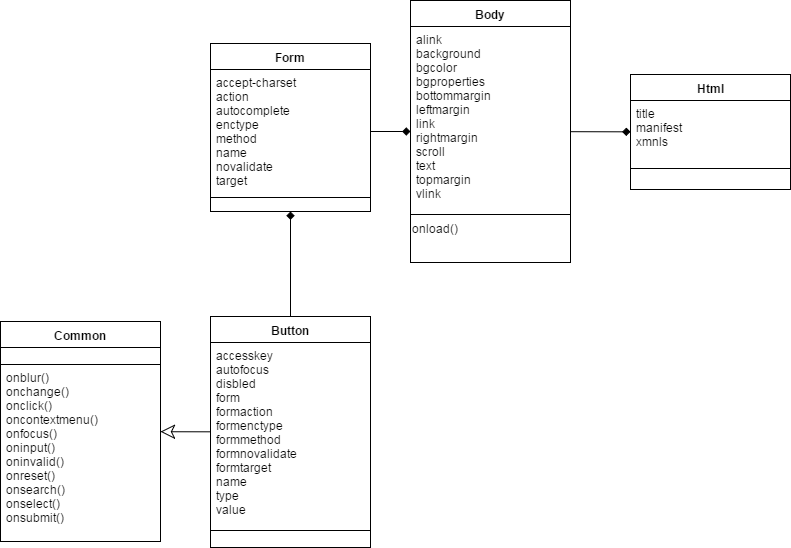

The diagram above was exported from draw.io. Its source (the exported page's mxGraphModel, read from the mxfile embedded in the PNG):
<mxGraphModel dx="612" dy="390" grid="1" gridSize="10" guides="1" tooltips="1" connect="1" arrows="1" fold="1" page="1" pageScale="1" pageWidth="826" pageHeight="1169" background="#ffffff" math="0" shadow="0">
  <root>
    <mxCell id="0" />
    <mxCell id="1" parent="0" />
    <mxCell id="6" value="Button" style="swimlane;html=1;fontStyle=1;align=center;verticalAlign=top;childLayout=stackLayout;horizontal=1;startSize=26;horizontalStack=0;resizeParent=1;resizeLast=0;collapsible=1;marginBottom=0;swimlaneFillColor=#ffffff;" vertex="1" parent="1">
      <mxGeometry x="230" y="375" width="160" height="231" as="geometry" />
    </mxCell>
    <mxCell id="7" value="accesskey&lt;div&gt;autofocus&lt;/div&gt;&lt;div&gt;disbled&lt;/div&gt;&lt;div&gt;form&lt;/div&gt;&lt;div&gt;formaction&lt;/div&gt;&lt;div&gt;formenctype&lt;/div&gt;&lt;div&gt;formmethod&lt;/div&gt;&lt;div&gt;formnovalidate&lt;/div&gt;&lt;div&gt;formtarget&lt;/div&gt;&lt;div&gt;name&lt;/div&gt;&lt;div&gt;type&lt;/div&gt;&lt;div&gt;value&lt;/div&gt;" style="text;html=1;strokeColor=none;fillColor=none;align=left;verticalAlign=top;spacingLeft=4;spacingRight=4;whiteSpace=wrap;overflow=hidden;rotatable=0;points=[[0,0.5],[1,0.5]];portConstraint=eastwest;" vertex="1" parent="6">
      <mxGeometry y="26" width="160" height="184" as="geometry" />
    </mxCell>
    <mxCell id="8" value="" style="line;html=1;strokeWidth=1;fillColor=none;align=left;verticalAlign=middle;spacingTop=-1;spacingLeft=3;spacingRight=3;rotatable=0;labelPosition=right;points=[];portConstraint=eastwest;" vertex="1" parent="6">
      <mxGeometry y="210" width="160" height="8" as="geometry" />
    </mxCell>
    <mxCell id="10" value="Form" style="swimlane;html=1;fontStyle=1;align=center;verticalAlign=top;childLayout=stackLayout;horizontal=1;startSize=26;horizontalStack=0;resizeParent=1;resizeLast=0;collapsible=1;marginBottom=0;swimlaneFillColor=#ffffff;" vertex="1" parent="1">
      <mxGeometry x="230" y="102" width="160" height="168" as="geometry" />
    </mxCell>
    <mxCell id="11" value="accept-charset&lt;div&gt;action&lt;/div&gt;&lt;div&gt;autocomplete&lt;/div&gt;&lt;div&gt;enctype&lt;/div&gt;&lt;div&gt;method&lt;/div&gt;&lt;div&gt;name&lt;/div&gt;&lt;div&gt;novalidate&lt;/div&gt;&lt;div&gt;target&lt;/div&gt;" style="text;html=1;strokeColor=none;fillColor=none;align=left;verticalAlign=top;spacingLeft=4;spacingRight=4;whiteSpace=wrap;overflow=hidden;rotatable=0;points=[[0,0.5],[1,0.5]];portConstraint=eastwest;" vertex="1" parent="10">
      <mxGeometry y="26" width="160" height="124" as="geometry" />
    </mxCell>
    <mxCell id="12" value="" style="line;html=1;strokeWidth=1;fillColor=none;align=left;verticalAlign=middle;spacingTop=-1;spacingLeft=3;spacingRight=3;rotatable=0;labelPosition=right;points=[];portConstraint=eastwest;" vertex="1" parent="10">
      <mxGeometry y="150" width="160" height="8" as="geometry" />
    </mxCell>
    <mxCell id="14" value="Body" style="swimlane;html=1;fontStyle=1;align=center;verticalAlign=top;childLayout=stackLayout;horizontal=1;startSize=26;horizontalStack=0;resizeParent=1;resizeLast=0;collapsible=1;marginBottom=0;swimlaneFillColor=#ffffff;" vertex="1" parent="1">
      <mxGeometry x="430" y="59" width="160" height="262" as="geometry" />
    </mxCell>
    <mxCell id="15" value="alink&lt;div&gt;background&lt;/div&gt;&lt;div&gt;bgcolor&lt;/div&gt;&lt;div&gt;bgproperties&lt;/div&gt;&lt;div&gt;bottommargin&lt;/div&gt;&lt;div&gt;leftmargin&lt;/div&gt;&lt;div&gt;link&lt;/div&gt;&lt;div&gt;rightmargin&lt;/div&gt;&lt;div&gt;scroll&lt;/div&gt;&lt;div&gt;text&lt;/div&gt;&lt;div&gt;topmargin&lt;/div&gt;&lt;div&gt;vlink&lt;/div&gt;" style="text;html=1;strokeColor=none;fillColor=none;align=left;verticalAlign=top;spacingLeft=4;spacingRight=4;whiteSpace=wrap;overflow=hidden;rotatable=0;points=[[0,0.5],[1,0.5]];portConstraint=eastwest;" vertex="1" parent="14">
      <mxGeometry y="26" width="160" height="184" as="geometry" />
    </mxCell>
    <mxCell id="16" value="" style="line;html=1;strokeWidth=1;fillColor=none;align=left;verticalAlign=middle;spacingTop=-1;spacingLeft=3;spacingRight=3;rotatable=0;labelPosition=right;points=[];portConstraint=eastwest;" vertex="1" parent="14">
      <mxGeometry y="210" width="160" height="8" as="geometry" />
    </mxCell>
    <mxCell id="37" value="&lt;div style=&quot;text-align: left&quot;&gt;&lt;span&gt;onload()&lt;/span&gt;&lt;/div&gt;" style="text;html=1;strokeColor=none;fillColor=none;align=left;verticalAlign=middle;whiteSpace=wrap;fontSize=12;" vertex="1" parent="14">
      <mxGeometry y="218" width="160" height="20" as="geometry" />
    </mxCell>
    <mxCell id="18" value="Html" style="swimlane;html=1;fontStyle=1;align=center;verticalAlign=top;childLayout=stackLayout;horizontal=1;startSize=26;horizontalStack=0;resizeParent=1;resizeLast=0;collapsible=1;marginBottom=0;swimlaneFillColor=#ffffff;" vertex="1" parent="1">
      <mxGeometry x="650" y="133" width="160" height="115" as="geometry" />
    </mxCell>
    <mxCell id="19" value="title&lt;div&gt;manifest&lt;/div&gt;&lt;div&gt;xmnls&lt;/div&gt;" style="text;html=1;strokeColor=none;fillColor=none;align=left;verticalAlign=top;spacingLeft=4;spacingRight=4;whiteSpace=wrap;overflow=hidden;rotatable=0;points=[[0,0.5],[1,0.5]];portConstraint=eastwest;" vertex="1" parent="18">
      <mxGeometry y="26" width="160" height="64" as="geometry" />
    </mxCell>
    <mxCell id="20" value="" style="line;html=1;strokeWidth=1;fillColor=none;align=left;verticalAlign=middle;spacingTop=-1;spacingLeft=3;spacingRight=3;rotatable=0;labelPosition=right;points=[];portConstraint=eastwest;" vertex="1" parent="18">
      <mxGeometry y="90" width="160" height="8" as="geometry" />
    </mxCell>
    <mxCell id="23" value="" style="endArrow=diamond;html=1;exitX=0.5;exitY=0;endFill=1;" edge="1" parent="1" source="6" target="10">
      <mxGeometry width="50" height="50" relative="1" as="geometry">
        <mxPoint x="480" y="250" as="sourcePoint" />
        <mxPoint x="500" y="300" as="targetPoint" />
      </mxGeometry>
    </mxCell>
    <mxCell id="24" value="" style="endArrow=diamond;html=1;exitX=1;exitY=0.5;endFill=1;" edge="1" parent="1" source="11" target="14">
      <mxGeometry width="50" height="50" relative="1" as="geometry">
        <mxPoint x="20" y="440" as="sourcePoint" />
        <mxPoint x="70" y="390" as="targetPoint" />
      </mxGeometry>
    </mxCell>
    <mxCell id="25" value="" style="endArrow=diamond;html=1;endFill=1;" edge="1" parent="1" source="14" target="18">
      <mxGeometry width="50" height="50" relative="1" as="geometry">
        <mxPoint x="20" y="440" as="sourcePoint" />
        <mxPoint x="70" y="390" as="targetPoint" />
      </mxGeometry>
    </mxCell>
    <mxCell id="26" value="" style="endArrow=classic;html=1;endFill=0;endSize=12;" edge="1" parent="1" source="6" target="33">
      <mxGeometry width="50" height="50" relative="1" as="geometry">
        <mxPoint x="20" y="440" as="sourcePoint" />
        <mxPoint x="190" y="480" as="targetPoint" />
      </mxGeometry>
    </mxCell>
    <mxCell id="33" value="Common" style="swimlane;html=1;fontStyle=1;align=center;verticalAlign=top;childLayout=stackLayout;horizontal=1;startSize=26;horizontalStack=0;resizeParent=1;resizeLast=0;collapsible=1;marginBottom=0;swimlaneFillColor=#ffffff;fontSize=12;" vertex="1" parent="1">
      <mxGeometry x="20" y="380" width="160" height="220" as="geometry" />
    </mxCell>
    <mxCell id="35" value="" style="line;html=1;strokeWidth=1;fillColor=none;align=left;verticalAlign=middle;spacingTop=-1;spacingLeft=3;spacingRight=3;rotatable=0;labelPosition=right;points=[];portConstraint=eastwest;verticalLabelPosition=middle;spacingBottom=1;" vertex="1" parent="33">
      <mxGeometry y="26" width="160" height="34" as="geometry" />
    </mxCell>
    <mxCell id="36" value="onblur()&lt;div&gt;onchange()&lt;/div&gt;&lt;div&gt;onclick()&lt;br&gt;&lt;/div&gt;&lt;div&gt;oncontextmenu()&lt;/div&gt;&lt;div&gt;onfocus()&lt;/div&gt;&lt;div&gt;oninput()&lt;/div&gt;&lt;div&gt;oninvalid()&lt;/div&gt;&lt;div&gt;onreset()&lt;/div&gt;&lt;div&gt;onsearch()&lt;/div&gt;&lt;div&gt;onselect()&lt;/div&gt;&lt;div&gt;onsubmit()&lt;/div&gt;" style="text;html=1;strokeColor=none;fillColor=none;align=left;verticalAlign=top;spacingLeft=4;spacingRight=4;whiteSpace=wrap;overflow=hidden;rotatable=0;points=[[0,0.5],[1,0.5]];portConstraint=eastwest;" vertex="1" parent="1">
      <mxGeometry x="20" y="423" width="160" height="177" as="geometry" />
    </mxCell>
  </root>
</mxGraphModel>